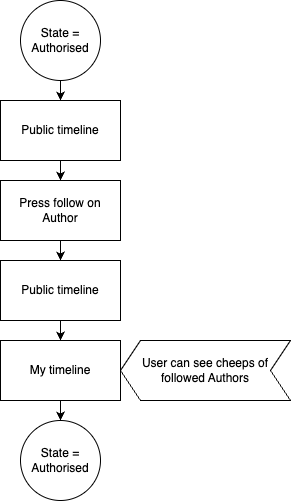

The diagram above was exported from draw.io. Its source (the exported page's mxGraphModel, read from the mxfile embedded in the PNG):
<mxGraphModel dx="1026" dy="743" grid="1" gridSize="10" guides="1" tooltips="1" connect="1" arrows="1" fold="1" page="1" pageScale="1" pageWidth="827" pageHeight="1169" math="0" shadow="0">
  <root>
    <mxCell id="WIyWlLk6GJQsqaUBKTNV-0" />
    <mxCell id="WIyWlLk6GJQsqaUBKTNV-1" parent="WIyWlLk6GJQsqaUBKTNV-0" />
    <mxCell id="yUrRdr6VYq4IAhxLAyyH-4" style="edgeStyle=orthogonalEdgeStyle;rounded=0;orthogonalLoop=1;jettySize=auto;html=1;exitX=0.5;exitY=1;exitDx=0;exitDy=0;" parent="WIyWlLk6GJQsqaUBKTNV-1" source="yUrRdr6VYq4IAhxLAyyH-0" target="yUrRdr6VYq4IAhxLAyyH-3" edge="1">
      <mxGeometry relative="1" as="geometry" />
    </mxCell>
    <mxCell id="yUrRdr6VYq4IAhxLAyyH-0" value="Public timeline" style="rounded=0;whiteSpace=wrap;html=1;" parent="WIyWlLk6GJQsqaUBKTNV-1" vertex="1">
      <mxGeometry x="150" y="140" width="120" height="60" as="geometry" />
    </mxCell>
    <mxCell id="yUrRdr6VYq4IAhxLAyyH-1" style="edgeStyle=orthogonalEdgeStyle;rounded=0;orthogonalLoop=1;jettySize=auto;html=1;exitX=0.5;exitY=1;exitDx=0;exitDy=0;entryX=0.5;entryY=0;entryDx=0;entryDy=0;" parent="WIyWlLk6GJQsqaUBKTNV-1" source="yUrRdr6VYq4IAhxLAyyH-2" target="yUrRdr6VYq4IAhxLAyyH-0" edge="1">
      <mxGeometry relative="1" as="geometry" />
    </mxCell>
    <mxCell id="yUrRdr6VYq4IAhxLAyyH-2" value="State = Authorised" style="ellipse;whiteSpace=wrap;html=1;aspect=fixed;fillColor=none;" parent="WIyWlLk6GJQsqaUBKTNV-1" vertex="1">
      <mxGeometry x="170" y="40" width="80" height="80" as="geometry" />
    </mxCell>
    <mxCell id="yUrRdr6VYq4IAhxLAyyH-6" style="edgeStyle=orthogonalEdgeStyle;rounded=0;orthogonalLoop=1;jettySize=auto;html=1;exitX=0.5;exitY=1;exitDx=0;exitDy=0;entryX=0.5;entryY=0;entryDx=0;entryDy=0;" parent="WIyWlLk6GJQsqaUBKTNV-1" source="yUrRdr6VYq4IAhxLAyyH-3" target="yUrRdr6VYq4IAhxLAyyH-5" edge="1">
      <mxGeometry relative="1" as="geometry" />
    </mxCell>
    <mxCell id="yUrRdr6VYq4IAhxLAyyH-3" value="Press follow on Author" style="rounded=0;whiteSpace=wrap;html=1;" parent="WIyWlLk6GJQsqaUBKTNV-1" vertex="1">
      <mxGeometry x="150" y="220" width="120" height="60" as="geometry" />
    </mxCell>
    <mxCell id="yUrRdr6VYq4IAhxLAyyH-8" style="edgeStyle=orthogonalEdgeStyle;rounded=0;orthogonalLoop=1;jettySize=auto;html=1;exitX=0.5;exitY=1;exitDx=0;exitDy=0;entryX=0.5;entryY=0;entryDx=0;entryDy=0;" parent="WIyWlLk6GJQsqaUBKTNV-1" source="yUrRdr6VYq4IAhxLAyyH-5" target="yUrRdr6VYq4IAhxLAyyH-7" edge="1">
      <mxGeometry relative="1" as="geometry" />
    </mxCell>
    <mxCell id="yUrRdr6VYq4IAhxLAyyH-5" value="Public timeline" style="rounded=0;whiteSpace=wrap;html=1;" parent="WIyWlLk6GJQsqaUBKTNV-1" vertex="1">
      <mxGeometry x="150" y="300" width="120" height="60" as="geometry" />
    </mxCell>
    <mxCell id="yUrRdr6VYq4IAhxLAyyH-11" style="edgeStyle=orthogonalEdgeStyle;rounded=0;orthogonalLoop=1;jettySize=auto;html=1;exitX=0.5;exitY=1;exitDx=0;exitDy=0;entryX=0.5;entryY=0;entryDx=0;entryDy=0;" parent="WIyWlLk6GJQsqaUBKTNV-1" source="yUrRdr6VYq4IAhxLAyyH-7" target="yUrRdr6VYq4IAhxLAyyH-10" edge="1">
      <mxGeometry relative="1" as="geometry" />
    </mxCell>
    <mxCell id="yUrRdr6VYq4IAhxLAyyH-7" value="My timeline" style="rounded=0;whiteSpace=wrap;html=1;" parent="WIyWlLk6GJQsqaUBKTNV-1" vertex="1">
      <mxGeometry x="150" y="380" width="120" height="60" as="geometry" />
    </mxCell>
    <mxCell id="yUrRdr6VYq4IAhxLAyyH-9" value="User can see cheeps of followed Authors" style="shape=step;perimeter=stepPerimeter;whiteSpace=wrap;html=1;fixedSize=1;direction=west;" parent="WIyWlLk6GJQsqaUBKTNV-1" vertex="1">
      <mxGeometry x="270" y="380" width="170" height="60" as="geometry" />
    </mxCell>
    <mxCell id="yUrRdr6VYq4IAhxLAyyH-10" value="State = Authorised" style="ellipse;whiteSpace=wrap;html=1;aspect=fixed;fillColor=none;" parent="WIyWlLk6GJQsqaUBKTNV-1" vertex="1">
      <mxGeometry x="170" y="460" width="80" height="80" as="geometry" />
    </mxCell>
  </root>
</mxGraphModel>